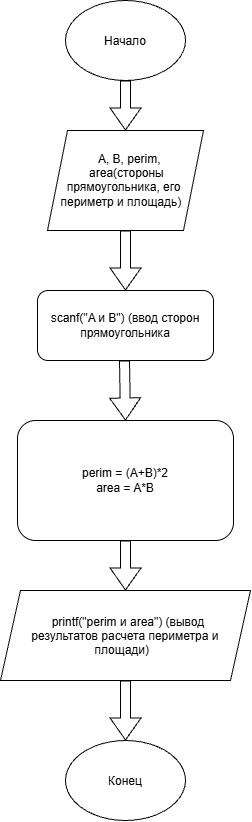

The diagram above was exported from draw.io. Its source (the exported page's mxGraphModel, read from the mxfile embedded in the PNG):
<mxGraphModel dx="2009" dy="1150" grid="1" gridSize="10" guides="1" tooltips="1" connect="1" arrows="1" fold="1" page="1" pageScale="1" pageWidth="827" pageHeight="1169" math="0" shadow="0">
  <root>
    <mxCell id="0" />
    <mxCell id="1" parent="0" />
    <mxCell id="Qm0ZZHbu2JbfwJR-aWIY-1" parent="1" style="ellipse;whiteSpace=wrap;html=1;shapeInside=1;" value="Конец" vertex="1">
      <mxGeometry height="80" width="120" x="354" y="750" as="geometry" />
    </mxCell>
    <mxCell id="Qm0ZZHbu2JbfwJR-aWIY-2" parent="1" style="ellipse;whiteSpace=wrap;html=1;shapeInside=1;" value="Начало" vertex="1">
      <mxGeometry height="80" width="120" x="354" y="10" as="geometry" />
    </mxCell>
    <mxCell id="Qm0ZZHbu2JbfwJR-aWIY-3" parent="1" style="shape=parallelogram;perimeter=parallelogramPerimeter;whiteSpace=wrap;html=1;shapeInside=1;fixedSize=1;" value="A, B, perim, area(стороны прямоугольника, его периметр и площадь)" vertex="1">
      <mxGeometry height="100" width="156" x="336" y="140" as="geometry" />
    </mxCell>
    <mxCell id="Qm0ZZHbu2JbfwJR-aWIY-4" parent="1" style="rounded=1;whiteSpace=wrap;html=1;" value="scanf(&quot;A и B&quot;) (ввод сторон прямоугольника" vertex="1">
      <mxGeometry height="70" width="176" x="326" y="300" as="geometry" />
    </mxCell>
    <mxCell id="Qm0ZZHbu2JbfwJR-aWIY-5" parent="1" style="rounded=1;whiteSpace=wrap;html=1;" value="perim = (A+B)*2&lt;div&gt;area = A*B&lt;/div&gt;" vertex="1">
      <mxGeometry height="120" width="216" x="306" y="430" as="geometry" />
    </mxCell>
    <mxCell id="Qm0ZZHbu2JbfwJR-aWIY-6" parent="1" style="shape=parallelogram;perimeter=parallelogramPerimeter;whiteSpace=wrap;html=1;shapeInside=1;fixedSize=1;" value="printf(&quot;perim и area&quot;) (вывод результатов расчета периметра и площади)" vertex="1">
      <mxGeometry height="90" width="250" x="289" y="600" as="geometry" />
    </mxCell>
    <mxCell id="Qm0ZZHbu2JbfwJR-aWIY-7" edge="1" parent="1" style="shape=flexArrow;endArrow=classic;html=1;rounded=0;endWidth=20;endSize=7;" target="Qm0ZZHbu2JbfwJR-aWIY-3" value="">
      <mxGeometry height="50" relative="1" width="50" as="geometry">
        <mxPoint x="414" y="90" as="sourcePoint" />
        <mxPoint x="414" y="145" as="targetPoint" />
      </mxGeometry>
    </mxCell>
    <mxCell id="Qm0ZZHbu2JbfwJR-aWIY-13" edge="1" parent="1" style="shape=flexArrow;endArrow=classic;html=1;rounded=0;endWidth=20;endSize=7;entryX=0.5;entryY=0;entryDx=0;entryDy=0;" target="Qm0ZZHbu2JbfwJR-aWIY-4" value="">
      <mxGeometry height="50" relative="1" width="50" as="geometry">
        <mxPoint x="414" y="240" as="sourcePoint" />
        <mxPoint x="414" y="290" as="targetPoint" />
      </mxGeometry>
    </mxCell>
    <mxCell id="Qm0ZZHbu2JbfwJR-aWIY-16" edge="1" parent="1" style="shape=flexArrow;endArrow=classic;html=1;rounded=0;endWidth=20;endSize=7;entryX=0.5;entryY=0;entryDx=0;entryDy=0;" target="Qm0ZZHbu2JbfwJR-aWIY-5" value="">
      <mxGeometry height="50" relative="1" width="50" as="geometry">
        <mxPoint x="413" y="370" as="sourcePoint" />
        <mxPoint x="413" y="420" as="targetPoint" />
      </mxGeometry>
    </mxCell>
    <mxCell id="Qm0ZZHbu2JbfwJR-aWIY-17" edge="1" parent="1" style="shape=flexArrow;endArrow=classic;html=1;rounded=0;endWidth=20;endSize=7;entryX=0.5;entryY=0;entryDx=0;entryDy=0;" target="Qm0ZZHbu2JbfwJR-aWIY-6" value="">
      <mxGeometry height="50" relative="1" width="50" as="geometry">
        <mxPoint x="414" y="550" as="sourcePoint" />
        <mxPoint x="414" y="600" as="targetPoint" />
      </mxGeometry>
    </mxCell>
    <mxCell id="Qm0ZZHbu2JbfwJR-aWIY-20" edge="1" parent="1" style="shape=flexArrow;endArrow=classic;html=1;rounded=0;endWidth=20;endSize=7;entryX=0.5;entryY=0;entryDx=0;entryDy=0;" target="Qm0ZZHbu2JbfwJR-aWIY-1" value="">
      <mxGeometry height="50" relative="1" width="50" as="geometry">
        <mxPoint x="414" y="690" as="sourcePoint" />
        <mxPoint x="414" y="740" as="targetPoint" />
      </mxGeometry>
    </mxCell>
  </root>
</mxGraphModel>